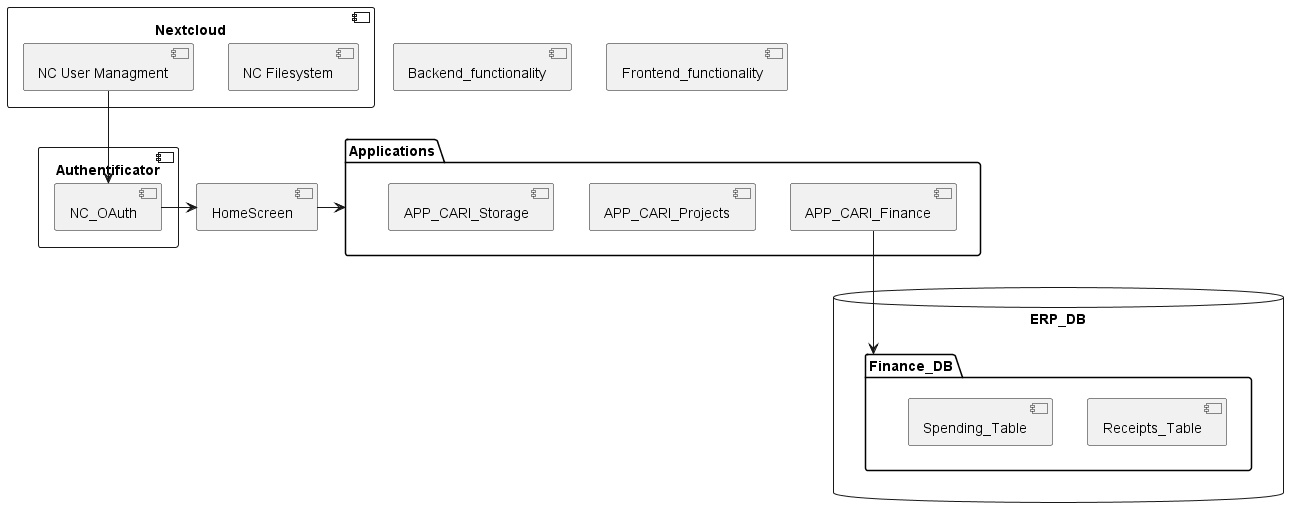

The diagram above was rendered by PlantUML. Its source (embedded in the PNG):
@startuml




component "Nextcloud" {
  component "NC Filesystem" as NC_FS
  component "NC User Managment" as NC_UM

}


Component "Authentificator" {
  component NC_OAuth
}

NC_UM -down-> NC_OAuth
NC_OAuth -right-> [HomeScreen]




package "Applications" as Apps {
    Component "APP_CARI_Finance" 
    Component "APP_CARI_Projects"
    Component "APP_CARI_Storage" 
}

HomeScreen -right-> Apps

database "ERP_DB" {
  folder Finance_DB{
    [Receipts_Table]
    [Spending_Table]
  } 
}


APP_CARI_Finance --> Finance_DB


[Backend_functionality]
[Frontend_functionality]

@enduml